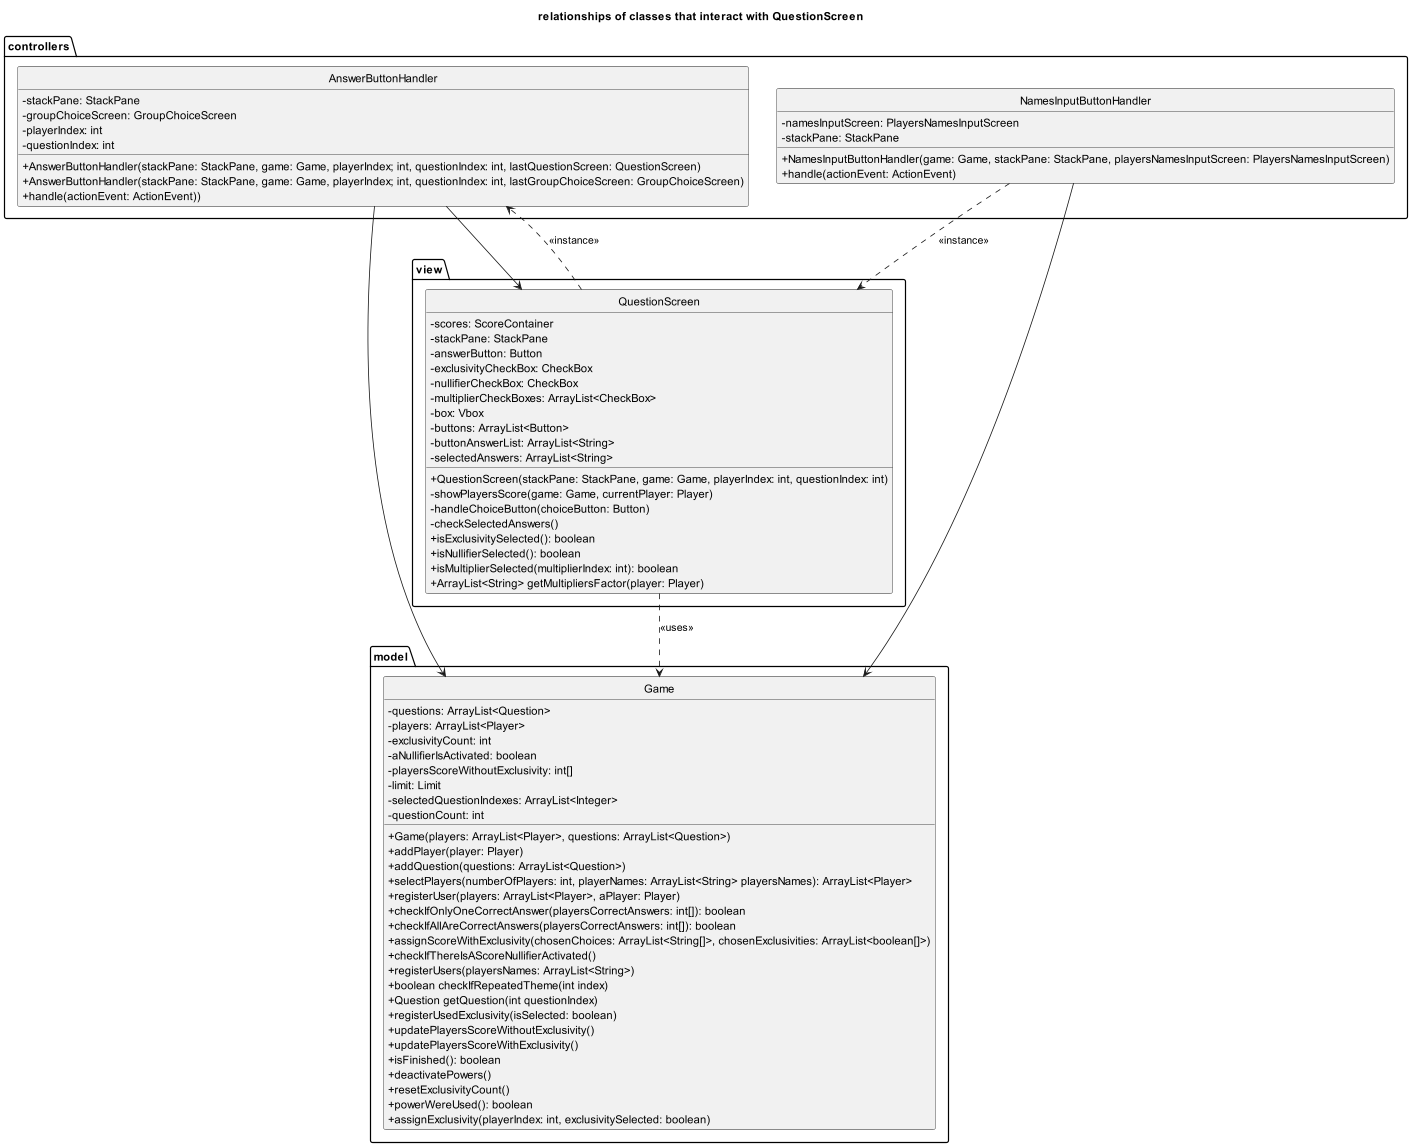

The diagram above was rendered by PlantUML. Its source (embedded in the PNG):
@startuml

skinparam monochrome true
hide circle
skinparam classAttributeIconSize 0

title relationships of classes that interact with QuestionScreen

package view {
    class QuestionScreen {
    - scores: ScoreContainer
    - stackPane: StackPane
    - answerButton: Button
    - exclusivityCheckBox: CheckBox
    - nullifierCheckBox: CheckBox
    - multiplierCheckBoxes: ArrayList<CheckBox>
    - box: Vbox
    - buttons: ArrayList<Button>
    - buttonAnswerList: ArrayList<String>
    - selectedAnswers: ArrayList<String>
    + QuestionScreen(stackPane: StackPane, game: Game, playerIndex: int, questionIndex: int)
    - showPlayersScore(game: Game, currentPlayer: Player)
    - handleChoiceButton(choiceButton: Button)
    - checkSelectedAnswers()
    + isExclusivitySelected(): boolean
    + isNullifierSelected(): boolean
    + isMultiplierSelected(multiplierIndex: int): boolean
    + ArrayList<String> getMultipliersFactor(player: Player)
    }
}

package controllers {
    class NamesInputButtonHandler {
    - namesInputScreen: PlayersNamesInputScreen
    - stackPane: StackPane
    + NamesInputButtonHandler(game: Game, stackPane: StackPane, playersNamesInputScreen: PlayersNamesInputScreen)
    + handle(actionEvent: ActionEvent)
    }

    class AnswerButtonHandler {
    - stackPane: StackPane
    - groupChoiceScreen: GroupChoiceScreen
    - playerIndex: int
    - questionIndex: int
    + AnswerButtonHandler(stackPane: StackPane, game: Game, playerIndex; int, questionIndex: int, lastQuestionScreen: QuestionScreen)
    + AnswerButtonHandler(stackPane: StackPane, game: Game, playerIndex; int, questionIndex: int, lastGroupChoiceScreen: GroupChoiceScreen)
    + handle(actionEvent: ActionEvent))
    }
}

package model {
    class Game {
    - questions: ArrayList<Question>
    - players: ArrayList<Player>
    - exclusivityCount: int
    - aNullifierIsActivated: boolean
    - playersScoreWithoutExclusivity: int[]
    - limit: Limit
    - selectedQuestionIndexes: ArrayList<Integer>
    - questionCount: int
    + Game(players: ArrayList<Player>, questions: ArrayList<Question>)
    + addPlayer(player: Player)
    + addQuestion(questions: ArrayList<Question>)
    + selectPlayers(numberOfPlayers: int, playerNames: ArrayList<String> playersNames): ArrayList<Player>
    + registerUser(players: ArrayList<Player>, aPlayer: Player)
    + checkIfOnlyOneCorrectAnswer(playersCorrectAnswers: int[]): boolean
    + checkIfAllAreCorrectAnswers(playersCorrectAnswers: int[]): boolean
    + assignScoreWithExclusivity(chosenChoices: ArrayList<String[]>, chosenExclusivities: ArrayList<boolean[]>)
    + checkIfThereIsAScoreNullifierActivated()
    + registerUsers(playersNames: ArrayList<String>)
    + boolean checkIfRepeatedTheme(int index)
    + Question getQuestion(int questionIndex)
    + registerUsedExclusivity(isSelected: boolean)
    + updatePlayersScoreWithoutExclusivity()
    + updatePlayersScoreWithExclusivity()
    + isFinished(): boolean
    + deactivatePowers()
    + resetExclusivityCount()
    + powerWereUsed(): boolean
    + assignExclusivity(playerIndex: int, exclusivitySelected: boolean)
    }
}

QuestionScreen ..> Game: <<uses>>
QuestionScreen ..> AnswerButtonHandler: <<instance>>

NamesInputButtonHandler ..> QuestionScreen: <<instance>>
NamesInputButtonHandler --> Game

AnswerButtonHandler --> QuestionScreen
AnswerButtonHandler -> Game

@enduml